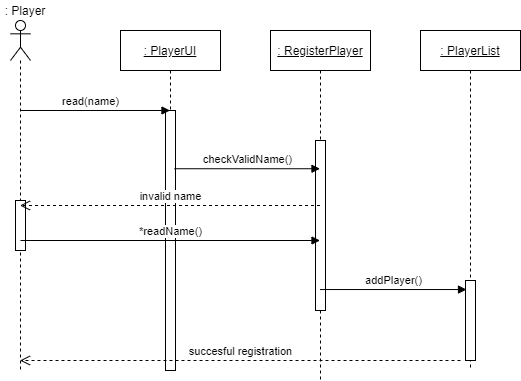

The diagram above was exported from draw.io. Its source (the exported page's mxGraphModel, read from the mxfile embedded in the PNG):
<mxGraphModel dx="768" dy="482" grid="1" gridSize="10" guides="1" tooltips="1" connect="1" arrows="1" fold="1" page="1" pageScale="1" pageWidth="827" pageHeight="1169" math="0" shadow="0">
  <root>
    <mxCell id="0" />
    <mxCell id="1" parent="0" />
    <mxCell id="kO7lJf6v-H5tgHwFGQnV-8" value="" style="shape=umlLifeline;participant=umlActor;perimeter=lifelinePerimeter;whiteSpace=wrap;html=1;container=1;collapsible=0;recursiveResize=0;verticalAlign=top;spacingTop=36;outlineConnect=0;" parent="1" vertex="1">
      <mxGeometry x="40" y="30" width="20" height="350" as="geometry" />
    </mxCell>
    <mxCell id="aadLDuLW7BX9VuOPabpg-4" value="" style="html=1;points=[];perimeter=orthogonalPerimeter;" parent="kO7lJf6v-H5tgHwFGQnV-8" vertex="1">
      <mxGeometry x="5" y="180" width="10" height="50" as="geometry" />
    </mxCell>
    <mxCell id="kO7lJf6v-H5tgHwFGQnV-9" value="&lt;u&gt;: PlayerUI&lt;/u&gt;" style="shape=umlLifeline;perimeter=lifelinePerimeter;whiteSpace=wrap;html=1;container=1;collapsible=0;recursiveResize=0;outlineConnect=0;" parent="1" vertex="1">
      <mxGeometry x="150" y="40" width="100" height="340" as="geometry" />
    </mxCell>
    <mxCell id="kO7lJf6v-H5tgHwFGQnV-11" value="" style="html=1;points=[];perimeter=orthogonalPerimeter;" parent="kO7lJf6v-H5tgHwFGQnV-9" vertex="1">
      <mxGeometry x="45" y="80" width="10" height="260" as="geometry" />
    </mxCell>
    <mxCell id="kO7lJf6v-H5tgHwFGQnV-10" value="&lt;u&gt;: PlayerList&lt;/u&gt;" style="shape=umlLifeline;perimeter=lifelinePerimeter;whiteSpace=wrap;html=1;container=1;collapsible=0;recursiveResize=0;outlineConnect=0;" parent="1" vertex="1">
      <mxGeometry x="450" y="40" width="100" height="340" as="geometry" />
    </mxCell>
    <mxCell id="kO7lJf6v-H5tgHwFGQnV-14" value="" style="html=1;points=[];perimeter=orthogonalPerimeter;" parent="kO7lJf6v-H5tgHwFGQnV-10" vertex="1">
      <mxGeometry x="45" y="250" width="10" height="80" as="geometry" />
    </mxCell>
    <mxCell id="kO7lJf6v-H5tgHwFGQnV-12" value="read(name)" style="html=1;verticalAlign=bottom;endArrow=block;" parent="1" target="kO7lJf6v-H5tgHwFGQnV-9" edge="1">
      <mxGeometry x="-0.0635" width="80" relative="1" as="geometry">
        <mxPoint x="50" y="120" as="sourcePoint" />
        <mxPoint x="130" y="120" as="targetPoint" />
        <mxPoint as="offset" />
      </mxGeometry>
    </mxCell>
    <mxCell id="kO7lJf6v-H5tgHwFGQnV-31" value=": Player" style="text;html=1;strokeColor=none;fillColor=none;align=center;verticalAlign=middle;whiteSpace=wrap;rounded=0;" parent="1" vertex="1">
      <mxGeometry x="30" y="10" width="50" height="20" as="geometry" />
    </mxCell>
    <mxCell id="aadLDuLW7BX9VuOPabpg-7" value="&lt;u&gt;: RegisterPlayer&lt;/u&gt;" style="shape=umlLifeline;perimeter=lifelinePerimeter;whiteSpace=wrap;html=1;container=1;collapsible=0;recursiveResize=0;outlineConnect=0;" parent="1" vertex="1">
      <mxGeometry x="300" y="40" width="100" height="350" as="geometry" />
    </mxCell>
    <mxCell id="aadLDuLW7BX9VuOPabpg-8" value="" style="html=1;points=[];perimeter=orthogonalPerimeter;" parent="aadLDuLW7BX9VuOPabpg-7" vertex="1">
      <mxGeometry x="45" y="110" width="10" height="170" as="geometry" />
    </mxCell>
    <mxCell id="aadLDuLW7BX9VuOPabpg-10" value="checkValidName()" style="html=1;verticalAlign=bottom;endArrow=block;exitX=0.9;exitY=0.224;exitDx=0;exitDy=0;exitPerimeter=0;" parent="1" source="kO7lJf6v-H5tgHwFGQnV-11" target="aadLDuLW7BX9VuOPabpg-7" edge="1">
      <mxGeometry width="80" relative="1" as="geometry">
        <mxPoint x="220" y="180" as="sourcePoint" />
        <mxPoint x="300" y="180" as="targetPoint" />
      </mxGeometry>
    </mxCell>
    <mxCell id="aadLDuLW7BX9VuOPabpg-11" value="invalid name" style="html=1;verticalAlign=bottom;endArrow=open;dashed=1;endSize=8;" parent="1" source="aadLDuLW7BX9VuOPabpg-7" target="kO7lJf6v-H5tgHwFGQnV-8" edge="1">
      <mxGeometry relative="1" as="geometry">
        <mxPoint x="320" y="210" as="sourcePoint" />
        <mxPoint x="240" y="210" as="targetPoint" />
      </mxGeometry>
    </mxCell>
    <mxCell id="aadLDuLW7BX9VuOPabpg-12" value="*readName()" style="html=1;verticalAlign=bottom;endArrow=block;exitX=0.5;exitY=0.8;exitDx=0;exitDy=0;exitPerimeter=0;" parent="1" source="aadLDuLW7BX9VuOPabpg-4" target="aadLDuLW7BX9VuOPabpg-7" edge="1">
      <mxGeometry width="80" relative="1" as="geometry">
        <mxPoint x="60" y="250" as="sourcePoint" />
        <mxPoint x="140" y="250" as="targetPoint" />
      </mxGeometry>
    </mxCell>
    <mxCell id="aadLDuLW7BX9VuOPabpg-13" value="addPlayer()" style="html=1;verticalAlign=bottom;endArrow=block;entryX=0.1;entryY=0.113;entryDx=0;entryDy=0;entryPerimeter=0;" parent="1" source="aadLDuLW7BX9VuOPabpg-7" target="kO7lJf6v-H5tgHwFGQnV-14" edge="1">
      <mxGeometry width="80" relative="1" as="geometry">
        <mxPoint x="370" y="310" as="sourcePoint" />
        <mxPoint x="450" y="310" as="targetPoint" />
      </mxGeometry>
    </mxCell>
    <mxCell id="aadLDuLW7BX9VuOPabpg-14" value="succesful registration" style="html=1;verticalAlign=bottom;endArrow=open;dashed=1;endSize=8;" parent="1" target="kO7lJf6v-H5tgHwFGQnV-8" edge="1">
      <mxGeometry relative="1" as="geometry">
        <mxPoint x="490" y="370" as="sourcePoint" />
        <mxPoint x="410" y="370" as="targetPoint" />
      </mxGeometry>
    </mxCell>
  </root>
</mxGraphModel>